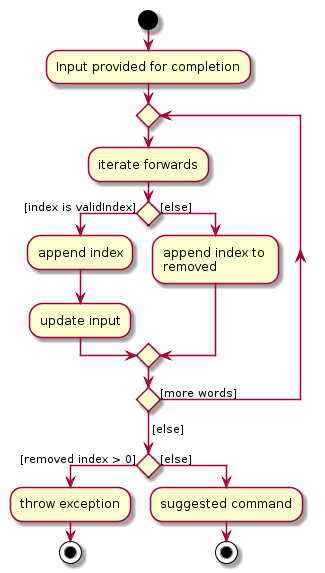

The diagram above was rendered by PlantUML. Its source (embedded in the PNG):
@startuml
start
:Input provided for completion;

repeat
:iterate forwards;
if () then ([index is validIndex])
    :append index;
    :update input;
else ([else])
    :append index to \nremoved;
endif
repeat while() is ([more words])
-> [else];
if () then ([removed index > 0])
    :throw exception;
    stop
else ([else])
    :suggested command;
    stop
@enduml